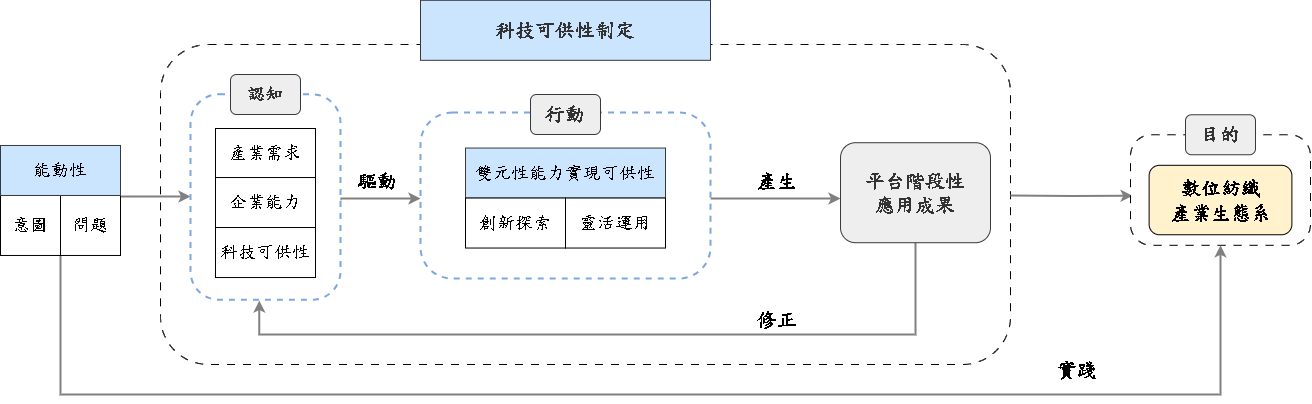

The diagram above was exported from draw.io. Its source (the exported page's mxGraphModel, read from the mxfile embedded in the PNG):
<mxGraphModel dx="1790" dy="991" grid="1" gridSize="10" guides="1" tooltips="1" connect="1" arrows="1" fold="1" page="1" pageScale="1" pageWidth="1169" pageHeight="827" math="0" shadow="0">
  <root>
    <mxCell id="0" />
    <mxCell id="1" parent="0" />
    <mxCell id="iIE0ldJsGx-aEYX-XOFw-3" value="" style="rounded=1;whiteSpace=wrap;html=1;movable=1;resizable=1;rotatable=1;deletable=1;editable=1;locked=0;connectable=1;strokeWidth=1;fontFamily=標楷體;fontSize=18;fontStyle=0;dashed=1;dashPattern=8 8;" parent="1" vertex="1">
      <mxGeometry x="240" y="180" width="850" height="320" as="geometry" />
    </mxCell>
    <mxCell id="iIE0ldJsGx-aEYX-XOFw-24" value="&lt;font style=&quot;font-size: 20px;&quot; face=&quot;標楷體&quot;&gt;&lt;b style=&quot;&quot;&gt;驅&lt;/b&gt;&lt;/font&gt;&lt;b style=&quot;font-size: 20px; font-family: 標楷體; background-color: transparent; color: light-dark(rgb(0, 0, 0), rgb(255, 255, 255));&quot;&gt;動&lt;/b&gt;" style="text;html=1;align=center;verticalAlign=middle;whiteSpace=wrap;rounded=0;fontFamily=Helvetica;fontSize=12;fontColor=default;" parent="1" vertex="1">
      <mxGeometry x="430.00250000000005" y="300.535" width="54.375" height="30" as="geometry" />
    </mxCell>
    <mxCell id="iIE0ldJsGx-aEYX-XOFw-93" value="&lt;font style=&quot;font-size: 20px;&quot; color=&quot;#333333&quot;&gt;&lt;b&gt;科技可供性制定&lt;/b&gt;&lt;/font&gt;" style="rounded=0;whiteSpace=wrap;html=1;strokeColor=#36393d;fillColor=#cce5ff;fontFamily=標楷體;fontSize=18;fontStyle=0;align=center;verticalAlign=middle;fontColor=default;resizable=1;" parent="1" vertex="1">
      <mxGeometry x="500" y="135.81" width="290" height="60" as="geometry" />
    </mxCell>
    <mxCell id="jCKPyfohm9eTSwGeLUaR-52" value="&lt;font face=&quot;標楷體&quot;&gt;&lt;span style=&quot;font-size: 20px;&quot;&gt;&lt;b&gt;產生&lt;/b&gt;&lt;/span&gt;&lt;/font&gt;" style="text;html=1;align=center;verticalAlign=middle;whiteSpace=wrap;rounded=0;fontFamily=Helvetica;fontSize=12;fontColor=default;" parent="1" vertex="1">
      <mxGeometry x="830.0025" y="300.535" width="54.375" height="30" as="geometry" />
    </mxCell>
    <mxCell id="jCKPyfohm9eTSwGeLUaR-63" style="edgeStyle=orthogonalEdgeStyle;rounded=0;orthogonalLoop=1;jettySize=auto;html=1;exitX=1;exitY=0.5;exitDx=0;exitDy=0;entryX=0;entryY=0.5;entryDx=0;entryDy=0;strokeWidth=2;strokeColor=#808080;" parent="1" edge="1">
      <mxGeometry relative="1" as="geometry">
        <mxPoint x="420" y="336.03499999999997" as="sourcePoint" />
        <mxPoint x="500" y="334.53000000000003" as="targetPoint" />
        <Array as="points">
          <mxPoint x="420" y="334" />
          <mxPoint x="500" y="334" />
        </Array>
      </mxGeometry>
    </mxCell>
    <mxCell id="jCKPyfohm9eTSwGeLUaR-64" value="" style="edgeStyle=orthogonalEdgeStyle;rounded=0;orthogonalLoop=1;jettySize=auto;html=1;strokeColor=#808080;strokeWidth=2;align=center;verticalAlign=middle;fontFamily=Helvetica;fontSize=11;fontColor=default;labelBackgroundColor=default;endArrow=classic;" parent="1" target="jCKPyfohm9eTSwGeLUaR-22" edge="1">
      <mxGeometry relative="1" as="geometry">
        <mxPoint x="790.0000000000002" y="333.9999999999998" as="sourcePoint" />
        <mxPoint x="889.9999999999998" y="333.9999999999998" as="targetPoint" />
        <Array as="points">
          <mxPoint x="790" y="335" />
        </Array>
      </mxGeometry>
    </mxCell>
    <mxCell id="jCKPyfohm9eTSwGeLUaR-65" value="&lt;font face=&quot;標楷體&quot;&gt;&lt;span style=&quot;font-size: 20px;&quot;&gt;&lt;b&gt;修正&lt;/b&gt;&lt;/span&gt;&lt;/font&gt;" style="text;html=1;align=center;verticalAlign=middle;whiteSpace=wrap;rounded=0;fontFamily=Helvetica;fontSize=12;fontColor=default;" parent="1" vertex="1">
      <mxGeometry x="830" y="440" width="54.375" height="30" as="geometry" />
    </mxCell>
    <mxCell id="iIE0ldJsGx-aEYX-XOFw-15" value="" style="rounded=1;whiteSpace=wrap;html=1;movable=1;resizable=1;rotatable=1;deletable=1;editable=1;locked=0;connectable=1;strokeWidth=2;dashed=1;fontFamily=標楷體;fontSize=18;fontStyle=0;arcSize=19;strokeColor=#7EA6E0;" parent="1" vertex="1">
      <mxGeometry x="500" y="248" width="290" height="166" as="geometry" />
    </mxCell>
    <mxCell id="iIE0ldJsGx-aEYX-XOFw-16" value="&lt;span style=&quot;color: light-dark(rgb(51, 51, 51), rgb(193, 193, 193)); background-color: transparent;&quot;&gt;&lt;b&gt;&lt;font style=&quot;font-size: 20px;&quot;&gt;行動&lt;/font&gt;&lt;/b&gt;&lt;/span&gt;" style="rounded=1;whiteSpace=wrap;html=1;strokeColor=#36393d;fillColor=#eeeeee;fontFamily=標楷體;fontSize=18;fontStyle=0" parent="1" vertex="1">
      <mxGeometry x="610" y="229.99999999999997" width="70" height="40" as="geometry" />
    </mxCell>
    <mxCell id="iIE0ldJsGx-aEYX-XOFw-49" value="&lt;font face=&quot;標楷體&quot;&gt;&lt;span style=&quot;font-size: 20px;&quot;&gt;&lt;b&gt;實踐&lt;/b&gt;&lt;/span&gt;&lt;/font&gt;" style="text;html=1;align=center;verticalAlign=middle;whiteSpace=wrap;rounded=0;" parent="1" vertex="1">
      <mxGeometry x="1130.0025" y="490.005" width="54.375" height="30" as="geometry" />
    </mxCell>
    <mxCell id="jCKPyfohm9eTSwGeLUaR-89" style="edgeStyle=orthogonalEdgeStyle;rounded=0;orthogonalLoop=1;jettySize=auto;html=1;entryX=0.009;entryY=0.413;entryDx=0;entryDy=0;entryPerimeter=0;strokeColor=#808080;strokeWidth=2;align=center;verticalAlign=middle;fontFamily=Helvetica;fontSize=11;fontColor=default;labelBackgroundColor=default;endArrow=classic;" parent="1" edge="1">
      <mxGeometry relative="1" as="geometry">
        <mxPoint x="1090" y="331" as="sourcePoint" />
        <mxPoint x="1212.1100500000002" y="331.32302000000027" as="targetPoint" />
      </mxGeometry>
    </mxCell>
    <mxCell id="qAASfBlt8r1QQWv_uzUB-15" style="edgeStyle=orthogonalEdgeStyle;rounded=0;orthogonalLoop=1;jettySize=auto;html=1;exitX=0.5;exitY=1;exitDx=0;exitDy=0;entryX=0.459;entryY=1.004;entryDx=0;entryDy=0;entryPerimeter=0;strokeColor=#808080;strokeWidth=2;align=center;verticalAlign=middle;fontFamily=Helvetica;fontSize=11;fontColor=default;labelBackgroundColor=default;endArrow=classic;" parent="1" source="jCKPyfohm9eTSwGeLUaR-22" target="1qFZ0b5etKVb5s6CTwOf-41" edge="1">
      <mxGeometry relative="1" as="geometry">
        <Array as="points">
          <mxPoint x="995" y="470" />
          <mxPoint x="339" y="470" />
        </Array>
      </mxGeometry>
    </mxCell>
    <mxCell id="jCKPyfohm9eTSwGeLUaR-22" value="&lt;font color=&quot;#333333&quot;&gt;&lt;b&gt;平台階段性&lt;/b&gt;&lt;/font&gt;&lt;div&gt;&lt;font color=&quot;#333333&quot;&gt;&lt;b&gt;應用成果&lt;/b&gt;&lt;/font&gt;&lt;/div&gt;" style="rounded=1;whiteSpace=wrap;html=1;strokeColor=#36393d;fillColor=#eeeeee;fontFamily=標楷體;fontSize=20;fontStyle=0" parent="1" vertex="1">
      <mxGeometry x="920" y="278.22" width="150" height="100" as="geometry" />
    </mxCell>
    <mxCell id="qAASfBlt8r1QQWv_uzUB-31" value="" style="group" parent="1" vertex="1" connectable="0">
      <mxGeometry x="1210" y="250.26000000000002" width="180" height="130.55" as="geometry" />
    </mxCell>
    <mxCell id="jCKPyfohm9eTSwGeLUaR-77" value="" style="rounded=1;whiteSpace=wrap;html=1;movable=1;resizable=1;rotatable=1;deletable=1;editable=1;locked=0;connectable=1;strokeWidth=1;dashed=1;dashPattern=8 8;fontFamily=標楷體;fontSize=18;fontStyle=0;arcSize=19;" parent="qAASfBlt8r1QQWv_uzUB-31" vertex="1">
      <mxGeometry y="20.00999999999999" width="180" height="110.54" as="geometry" />
    </mxCell>
    <mxCell id="iIE0ldJsGx-aEYX-XOFw-96" value="&lt;font style=&quot;font-size: 20px;&quot;&gt;&lt;b&gt;數位紡織&lt;/b&gt;&lt;/font&gt;&lt;div&gt;&lt;font style=&quot;font-size: 20px;&quot;&gt;&lt;b&gt;產業生態系&lt;/b&gt;&lt;/font&gt;&lt;/div&gt;" style="rounded=1;whiteSpace=wrap;html=1;fontSize=18;fontFamily=標楷體;movable=1;resizable=1;rotatable=1;deletable=1;editable=1;locked=0;connectable=1;fontStyle=0;fillColor=#fff2cc;strokeColor=#000000;" parent="qAASfBlt8r1QQWv_uzUB-31" vertex="1">
      <mxGeometry x="18.61" y="50.55000000000001" width="142.78" height="69.45" as="geometry" />
    </mxCell>
    <mxCell id="jCKPyfohm9eTSwGeLUaR-29" value="&lt;font color=&quot;#333333&quot; style=&quot;font-size: 20px;&quot;&gt;&lt;span style=&quot;&quot;&gt;目的&lt;/span&gt;&lt;/font&gt;" style="rounded=1;whiteSpace=wrap;html=1;strokeColor=#36393d;fillColor=#eeeeee;fontFamily=標楷體;fontSize=18;fontStyle=1" parent="qAASfBlt8r1QQWv_uzUB-31" vertex="1">
      <mxGeometry x="55" width="70" height="40" as="geometry" />
    </mxCell>
    <mxCell id="rwjSZb17rn8btheEOx0Z-28" style="edgeStyle=orthogonalEdgeStyle;rounded=0;orthogonalLoop=1;jettySize=auto;html=1;strokeColor=#808080;strokeWidth=2;align=center;verticalAlign=middle;fontFamily=Helvetica;fontSize=11;fontColor=default;labelBackgroundColor=default;endArrow=classic;" parent="1" source="rwjSZb17rn8btheEOx0Z-1" target="1qFZ0b5etKVb5s6CTwOf-41" edge="1">
      <mxGeometry relative="1" as="geometry">
        <Array as="points">
          <mxPoint x="220" y="332" />
          <mxPoint x="220" y="332" />
        </Array>
      </mxGeometry>
    </mxCell>
    <mxCell id="IkVJuPzNlVAYnWsuaFp5-1" style="edgeStyle=orthogonalEdgeStyle;rounded=0;orthogonalLoop=1;jettySize=auto;html=1;exitX=0.5;exitY=1;exitDx=0;exitDy=0;entryX=0.5;entryY=1;entryDx=0;entryDy=0;strokeColor=#808080;strokeWidth=2;align=center;verticalAlign=middle;fontFamily=Helvetica;fontSize=11;fontColor=default;labelBackgroundColor=default;endArrow=classic;" parent="1" source="rwjSZb17rn8btheEOx0Z-1" target="jCKPyfohm9eTSwGeLUaR-77" edge="1">
      <mxGeometry relative="1" as="geometry">
        <mxPoint x="140" y="530" as="targetPoint" />
        <Array as="points">
          <mxPoint x="140" y="530" />
          <mxPoint x="1300" y="530" />
        </Array>
      </mxGeometry>
    </mxCell>
    <mxCell id="rwjSZb17rn8btheEOx0Z-1" value="" style="group;movable=1;resizable=1;rotatable=1;deletable=1;editable=1;locked=0;connectable=1;" parent="1" vertex="1" connectable="0">
      <mxGeometry x="79.99838386342918" y="280.97" width="120.00323227314163" height="110" as="geometry" />
    </mxCell>
    <mxCell id="rwjSZb17rn8btheEOx0Z-2" value="&lt;span style=&quot;background-color: transparent; color: light-dark(rgb(0, 0, 0), rgb(255, 255, 255));&quot;&gt;意圖&lt;/span&gt;" style="rounded=0;whiteSpace=wrap;html=1;movable=1;resizable=1;rotatable=1;deletable=1;editable=1;locked=0;connectable=1;fontFamily=標楷體;fontSize=18;fontStyle=0" parent="rwjSZb17rn8btheEOx0Z-1" vertex="1">
      <mxGeometry y="50" width="60" height="60" as="geometry" />
    </mxCell>
    <mxCell id="rwjSZb17rn8btheEOx0Z-3" value="問題" style="rounded=0;whiteSpace=wrap;html=1;movable=1;resizable=1;rotatable=1;deletable=1;editable=1;locked=0;connectable=1;fontFamily=標楷體;fontSize=18;fontStyle=0" parent="rwjSZb17rn8btheEOx0Z-1" vertex="1">
      <mxGeometry x="60" y="50" width="60" height="60" as="geometry" />
    </mxCell>
    <mxCell id="rwjSZb17rn8btheEOx0Z-4" value="能動性" style="rounded=0;whiteSpace=wrap;html=1;movable=1;resizable=1;rotatable=1;deletable=1;editable=1;locked=0;connectable=1;fontFamily=標楷體;fontSize=18;fontStyle=0;fillColor=#cce5ff;strokeColor=#36393d;align=center;verticalAlign=middle;fontColor=default;" parent="rwjSZb17rn8btheEOx0Z-1" vertex="1">
      <mxGeometry x="0.003232273141634323" width="120" height="50" as="geometry" />
    </mxCell>
    <mxCell id="rwjSZb17rn8btheEOx0Z-26" value="" style="group;movable=1;resizable=1;rotatable=1;deletable=1;editable=1;locked=0;connectable=1;" parent="1" vertex="1" connectable="0">
      <mxGeometry x="270" y="195.80999999999997" width="150" height="239.46000000000006" as="geometry" />
    </mxCell>
    <mxCell id="1qFZ0b5etKVb5s6CTwOf-41" value="" style="rounded=1;whiteSpace=wrap;html=1;movable=1;resizable=1;rotatable=1;deletable=1;editable=1;locked=0;connectable=1;strokeWidth=2;dashed=1;fontFamily=標楷體;fontSize=18;fontStyle=0;strokeColor=#7EA6E0;align=center;verticalAlign=middle;arcSize=19;fontColor=default;fillColor=default;" parent="rwjSZb17rn8btheEOx0Z-26" vertex="1">
      <mxGeometry y="33.930000000000064" width="150" height="205.53" as="geometry" />
    </mxCell>
    <mxCell id="1qFZ0b5etKVb5s6CTwOf-51" value="&lt;font color=&quot;#333333&quot;&gt;&lt;span&gt;&lt;b&gt;認知&lt;/b&gt;&lt;/span&gt;&lt;/font&gt;" style="rounded=1;whiteSpace=wrap;html=1;strokeColor=#36393d;fillColor=#eeeeee;fontFamily=標楷體;fontSize=18;fontStyle=0" parent="rwjSZb17rn8btheEOx0Z-26" vertex="1">
      <mxGeometry x="40" y="14.19" width="70" height="40" as="geometry" />
    </mxCell>
    <mxCell id="rwjSZb17rn8btheEOx0Z-27" value="" style="group;movable=0;resizable=0;rotatable=0;deletable=0;editable=0;locked=1;connectable=0;" parent="1" vertex="1" connectable="0">
      <mxGeometry x="295" y="264" width="100" height="149.02999999999997" as="geometry" />
    </mxCell>
    <mxCell id="qAASfBlt8r1QQWv_uzUB-20" value="產業需求" style="rounded=0;whiteSpace=wrap;html=1;movable=1;resizable=1;rotatable=1;deletable=1;editable=1;locked=0;connectable=1;fontFamily=標楷體;fontSize=18;fontStyle=0;strokeColor=default;align=center;verticalAlign=middle;fontColor=default;fillColor=default;" parent="rwjSZb17rn8btheEOx0Z-27" vertex="1">
      <mxGeometry width="100" height="50" as="geometry" />
    </mxCell>
    <mxCell id="rwjSZb17rn8btheEOx0Z-7" value="企業能力" style="rounded=0;whiteSpace=wrap;html=1;movable=1;resizable=1;rotatable=1;deletable=1;editable=1;locked=0;connectable=1;fontFamily=標楷體;fontSize=18;fontStyle=0;fillColor=default;strokeColor=default;align=center;verticalAlign=middle;fontColor=default;" parent="rwjSZb17rn8btheEOx0Z-27" vertex="1">
      <mxGeometry y="49.02999999999997" width="100" height="50" as="geometry" />
    </mxCell>
    <mxCell id="rwjSZb17rn8btheEOx0Z-20" value="科技可供性" style="rounded=0;whiteSpace=wrap;html=1;movable=1;resizable=1;rotatable=1;deletable=1;editable=1;locked=0;connectable=1;fontFamily=標楷體;fontSize=18;fontStyle=0;fillColor=default;strokeColor=default;align=center;verticalAlign=middle;fontColor=default;" parent="rwjSZb17rn8btheEOx0Z-27" vertex="1">
      <mxGeometry y="99.02999999999997" width="100" height="50" as="geometry" />
    </mxCell>
    <mxCell id="1qFZ0b5etKVb5s6CTwOf-43" value="雙元性能力實現可供性" style="rounded=0;whiteSpace=wrap;html=1;fontSize=18;fontFamily=標楷體;movable=1;resizable=1;rotatable=1;deletable=1;editable=1;locked=0;connectable=1;fillColor=#cce5ff;strokeColor=#36393d;fontStyle=0;align=center;verticalAlign=middle;fontColor=default;" parent="1" vertex="1">
      <mxGeometry x="544.9999673741843" y="283.54" width="200" height="50" as="geometry" />
    </mxCell>
    <mxCell id="1qFZ0b5etKVb5s6CTwOf-48" value="創新探索" style="rounded=0;whiteSpace=wrap;html=1;movable=1;resizable=1;rotatable=1;deletable=1;editable=1;locked=0;connectable=1;fontFamily=標楷體;fontSize=18;fontStyle=0" parent="1" vertex="1">
      <mxGeometry x="544.9999673741843" y="333.54" width="100" height="50" as="geometry" />
    </mxCell>
    <mxCell id="1qFZ0b5etKVb5s6CTwOf-47" value="靈活運用" style="rounded=0;whiteSpace=wrap;html=1;movable=1;resizable=1;rotatable=1;deletable=1;editable=1;locked=0;connectable=1;fontFamily=標楷體;fontSize=18;fontStyle=0" parent="1" vertex="1">
      <mxGeometry x="645.0000326258156" y="333.54" width="100" height="50" as="geometry" />
    </mxCell>
  </root>
</mxGraphModel>